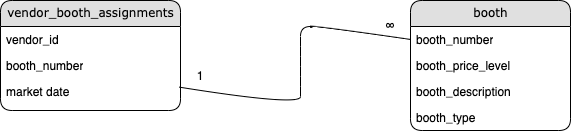

The diagram above was exported from draw.io. Its source (the exported page's mxGraphModel, read from the mxfile embedded in the PNG):
<mxGraphModel dx="1137" dy="577" grid="1" gridSize="10" guides="1" tooltips="1" connect="1" arrows="1" fold="1" page="1" pageScale="1" pageWidth="1100" pageHeight="850" background="none" math="0" shadow="0">
  <root>
    <mxCell id="0" />
    <mxCell id="1" parent="0" />
    <mxCell id="21ea969265ad0168-6" value="vendor_booth_assignments" style="swimlane;html=1;fontStyle=0;childLayout=stackLayout;horizontal=1;startSize=26;fillColor=#e0e0e0;horizontalStack=0;resizeParent=1;resizeLast=0;collapsible=1;marginBottom=0;swimlaneFillColor=#ffffff;align=center;rounded=1;shadow=0;comic=0;labelBackgroundColor=none;strokeWidth=1;fontFamily=Verdana;fontSize=12" parent="1" vertex="1">
      <mxGeometry x="150" y="74" width="180" height="110" as="geometry" />
    </mxCell>
    <mxCell id="21ea969265ad0168-7" value="vendor_id" style="text;html=1;strokeColor=none;fillColor=none;spacingLeft=4;spacingRight=4;whiteSpace=wrap;overflow=hidden;rotatable=0;points=[[0,0.5],[1,0.5]];portConstraint=eastwest;" parent="21ea969265ad0168-6" vertex="1">
      <mxGeometry y="26" width="180" height="26" as="geometry" />
    </mxCell>
    <mxCell id="21ea969265ad0168-8" value="booth_number" style="text;html=1;strokeColor=none;fillColor=none;spacingLeft=4;spacingRight=4;whiteSpace=wrap;overflow=hidden;rotatable=0;points=[[0,0.5],[1,0.5]];portConstraint=eastwest;" parent="21ea969265ad0168-6" vertex="1">
      <mxGeometry y="52" width="180" height="26" as="geometry" />
    </mxCell>
    <mxCell id="21ea969265ad0168-9" value="market date" style="text;html=1;strokeColor=none;fillColor=none;spacingLeft=4;spacingRight=4;whiteSpace=wrap;overflow=hidden;rotatable=0;points=[[0,0.5],[1,0.5]];portConstraint=eastwest;" parent="21ea969265ad0168-6" vertex="1">
      <mxGeometry y="78" width="180" height="32" as="geometry" />
    </mxCell>
    <mxCell id="21ea969265ad0168-10" value="booth" style="swimlane;html=1;fontStyle=0;childLayout=stackLayout;horizontal=1;startSize=26;fillColor=#e0e0e0;horizontalStack=0;resizeParent=1;resizeLast=0;collapsible=1;marginBottom=0;swimlaneFillColor=#ffffff;align=center;rounded=1;shadow=0;comic=0;labelBackgroundColor=none;strokeWidth=1;fontFamily=Verdana;fontSize=12" parent="1" vertex="1">
      <mxGeometry x="560" y="74" width="160" height="130" as="geometry" />
    </mxCell>
    <mxCell id="21ea969265ad0168-11" value="booth_number" style="text;html=1;strokeColor=none;fillColor=none;spacingLeft=4;spacingRight=4;whiteSpace=wrap;overflow=hidden;rotatable=0;points=[[0,0.5],[1,0.5]];portConstraint=eastwest;" parent="21ea969265ad0168-10" vertex="1">
      <mxGeometry y="26" width="160" height="26" as="geometry" />
    </mxCell>
    <mxCell id="21ea969265ad0168-12" value="booth_price_level" style="text;html=1;strokeColor=none;fillColor=none;spacingLeft=4;spacingRight=4;whiteSpace=wrap;overflow=hidden;rotatable=0;points=[[0,0.5],[1,0.5]];portConstraint=eastwest;" parent="21ea969265ad0168-10" vertex="1">
      <mxGeometry y="52" width="160" height="26" as="geometry" />
    </mxCell>
    <mxCell id="21ea969265ad0168-52" value="booth_description" style="text;html=1;strokeColor=none;fillColor=none;spacingLeft=4;spacingRight=4;whiteSpace=wrap;overflow=hidden;rotatable=0;points=[[0,0.5],[1,0.5]];portConstraint=eastwest;" parent="21ea969265ad0168-10" vertex="1">
      <mxGeometry y="78" width="160" height="26" as="geometry" />
    </mxCell>
    <mxCell id="21ea969265ad0168-13" value="booth_type" style="text;html=1;strokeColor=none;fillColor=none;spacingLeft=4;spacingRight=4;whiteSpace=wrap;overflow=hidden;rotatable=0;points=[[0,0.5],[1,0.5]];portConstraint=eastwest;" parent="21ea969265ad0168-10" vertex="1">
      <mxGeometry y="104" width="160" height="26" as="geometry" />
    </mxCell>
    <mxCell id="t4GFkC6KHgUj-NjE88oj-5" value="" style="endArrow=none;html=1;rounded=0;curved=1;exitX=0.993;exitY=0.269;exitDx=0;exitDy=0;exitPerimeter=0;entryX=0;entryY=0.5;entryDx=0;entryDy=0;" edge="1" parent="1" source="21ea969265ad0168-9" target="21ea969265ad0168-11">
      <mxGeometry relative="1" as="geometry">
        <mxPoint x="330" y="110.00000000000001" as="sourcePoint" />
        <mxPoint x="490" y="110.00000000000001" as="targetPoint" />
        <Array as="points">
          <mxPoint x="450" y="180" />
          <mxPoint x="450" y="160" />
          <mxPoint x="450" y="140" />
          <mxPoint x="450" y="120" />
          <mxPoint x="450" y="100" />
          <mxPoint x="470" y="100" />
        </Array>
      </mxGeometry>
    </mxCell>
    <mxCell id="t4GFkC6KHgUj-NjE88oj-6" value="1" style="text;strokeColor=none;align=center;fillColor=none;html=1;verticalAlign=middle;whiteSpace=wrap;rounded=0;" vertex="1" parent="1">
      <mxGeometry x="330" y="150" width="40" as="geometry" />
    </mxCell>
    <mxCell id="t4GFkC6KHgUj-NjE88oj-8" value="∞" style="text;strokeColor=none;align=center;fillColor=none;html=1;verticalAlign=middle;whiteSpace=wrap;rounded=0;" vertex="1" parent="1">
      <mxGeometry x="520" y="90" width="40" height="20" as="geometry" />
    </mxCell>
  </root>
</mxGraphModel>